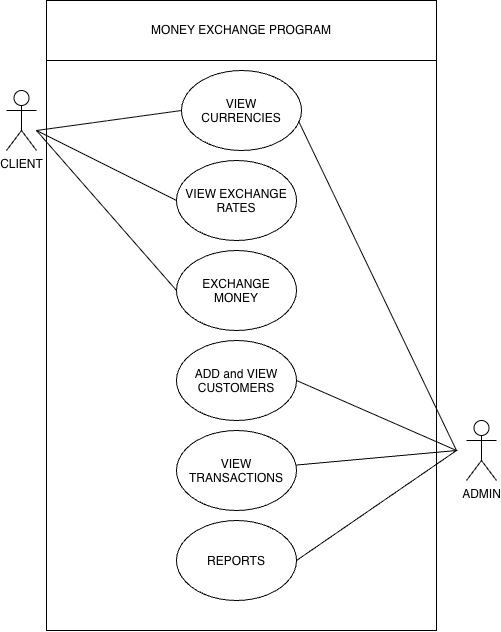

The diagram above was exported from draw.io. Its source (the exported page's mxGraphModel, read from the mxfile embedded in the PNG):
<mxGraphModel dx="1204" dy="795" grid="1" gridSize="10" guides="1" tooltips="1" connect="1" arrows="1" fold="1" page="1" pageScale="1" pageWidth="850" pageHeight="1100" math="0" shadow="0">
  <root>
    <mxCell id="0" />
    <mxCell id="1" parent="0" />
    <mxCell id="chXQ42-qs-PpQeGcicCW-5" parent="1" style="swimlane;startSize=0;" value="" vertex="1">
      <mxGeometry height="570" width="390" x="190" y="110" as="geometry" />
    </mxCell>
    <mxCell id="chXQ42-qs-PpQeGcicCW-7" parent="chXQ42-qs-PpQeGcicCW-5" style="ellipse;whiteSpace=wrap;html=1;shapeInside=1;" value="VIEW CURRENCIES&lt;div&gt;&lt;br/&gt;&lt;/div&gt;" vertex="1">
      <mxGeometry height="80" width="120" x="135" y="10" as="geometry" />
    </mxCell>
    <mxCell id="chXQ42-qs-PpQeGcicCW-8" parent="chXQ42-qs-PpQeGcicCW-5" style="ellipse;whiteSpace=wrap;html=1;shapeInside=1;" value="&lt;div&gt;VIEW EXCHANGE RATES&lt;/div&gt;" vertex="1">
      <mxGeometry height="80" width="120" x="130" y="100" as="geometry" />
    </mxCell>
    <mxCell id="chXQ42-qs-PpQeGcicCW-9" parent="chXQ42-qs-PpQeGcicCW-5" style="ellipse;whiteSpace=wrap;html=1;shapeInside=1;" value="EXCHANGE MONEY" vertex="1">
      <mxGeometry height="80" width="120" x="130" y="190" as="geometry" />
    </mxCell>
    <mxCell id="chXQ42-qs-PpQeGcicCW-10" parent="chXQ42-qs-PpQeGcicCW-5" style="ellipse;whiteSpace=wrap;html=1;shapeInside=1;" value="ADD and VIEW CUSTOMERS" vertex="1">
      <mxGeometry height="80" width="120" x="130" y="280" as="geometry" />
    </mxCell>
    <mxCell id="chXQ42-qs-PpQeGcicCW-11" parent="chXQ42-qs-PpQeGcicCW-5" style="ellipse;whiteSpace=wrap;html=1;shapeInside=1;" value="VIEW TRANSACTIONS" vertex="1">
      <mxGeometry height="80" width="120" x="130" y="370" as="geometry" />
    </mxCell>
    <mxCell id="chXQ42-qs-PpQeGcicCW-12" parent="chXQ42-qs-PpQeGcicCW-5" style="ellipse;whiteSpace=wrap;html=1;shapeInside=1;" value="REPORTS" vertex="1">
      <mxGeometry height="80" width="120" x="130" y="460" as="geometry" />
    </mxCell>
    <mxCell id="chXQ42-qs-PpQeGcicCW-14" edge="1" parent="chXQ42-qs-PpQeGcicCW-5" source="chXQ42-qs-PpQeGcicCW-12" style="endArrow=none;html=1;rounded=0;exitX=1;exitY=0.5;exitDx=0;exitDy=0;" target="chXQ42-qs-PpQeGcicCW-11" value="">
      <mxGeometry height="50" relative="1" width="50" as="geometry">
        <Array as="points">
          <mxPoint x="410" y="390" />
        </Array>
        <mxPoint x="382" y="464" as="sourcePoint" />
        <mxPoint x="370" y="390" as="targetPoint" />
      </mxGeometry>
    </mxCell>
    <mxCell id="chXQ42-qs-PpQeGcicCW-15" edge="1" parent="chXQ42-qs-PpQeGcicCW-5" style="endArrow=none;html=1;rounded=0;entryX=0.975;entryY=0.631;entryDx=0;entryDy=0;entryPerimeter=0;" target="chXQ42-qs-PpQeGcicCW-7" value="">
      <mxGeometry height="50" relative="1" width="50" as="geometry">
        <mxPoint x="410" y="390" as="sourcePoint" />
        <mxPoint x="260" y="220" as="targetPoint" />
      </mxGeometry>
    </mxCell>
    <mxCell id="chXQ42-qs-PpQeGcicCW-6" parent="1" style="rounded=0;whiteSpace=wrap;html=1;" value="MONEY EXCHANGE PROGRAM" vertex="1">
      <mxGeometry height="60" width="390" x="190" y="50" as="geometry" />
    </mxCell>
    <mxCell id="chXQ42-qs-PpQeGcicCW-16" edge="1" parent="1" style="endArrow=none;html=1;rounded=0;exitX=1;exitY=0.5;exitDx=0;exitDy=0;entryX=0;entryY=0.5;entryDx=0;entryDy=0;" target="chXQ42-qs-PpQeGcicCW-7" value="">
      <mxGeometry height="50" relative="1" width="50" as="geometry">
        <mxPoint x="180" y="180" as="sourcePoint" />
        <mxPoint x="450" y="330" as="targetPoint" />
      </mxGeometry>
    </mxCell>
    <mxCell id="chXQ42-qs-PpQeGcicCW-17" edge="1" parent="1" style="endArrow=none;html=1;rounded=0;exitX=1;exitY=0.5;exitDx=0;exitDy=0;entryX=0;entryY=0.5;entryDx=0;entryDy=0;" target="chXQ42-qs-PpQeGcicCW-8" value="">
      <mxGeometry height="50" relative="1" width="50" as="geometry">
        <mxPoint x="180" y="180" as="sourcePoint" />
        <mxPoint x="395" y="240" as="targetPoint" />
      </mxGeometry>
    </mxCell>
    <mxCell id="chXQ42-qs-PpQeGcicCW-18" edge="1" parent="1" style="endArrow=none;html=1;rounded=0;exitX=1;exitY=0.5;exitDx=0;exitDy=0;entryX=0;entryY=0.5;entryDx=0;entryDy=0;" target="chXQ42-qs-PpQeGcicCW-9" value="">
      <mxGeometry height="50" relative="1" width="50" as="geometry">
        <mxPoint x="180" y="180" as="sourcePoint" />
        <mxPoint x="450" y="330" as="targetPoint" />
      </mxGeometry>
    </mxCell>
    <mxCell id="chXQ42-qs-PpQeGcicCW-19" edge="1" parent="1" source="chXQ42-qs-PpQeGcicCW-10" style="endArrow=none;html=1;rounded=0;exitX=1;exitY=0.5;exitDx=0;exitDy=0;" value="">
      <mxGeometry height="50" relative="1" width="50" as="geometry">
        <mxPoint x="400" y="380" as="sourcePoint" />
        <mxPoint x="600" y="500" as="targetPoint" />
      </mxGeometry>
    </mxCell>
    <mxCell id="chXQ42-qs-PpQeGcicCW-20" parent="1" style="shape=umlActor;verticalLabelPosition=bottom;verticalAlign=top;html=1;outlineConnect=0;" value="CLIENT" vertex="1">
      <mxGeometry height="60" width="30" x="150" y="140" as="geometry" />
    </mxCell>
    <mxCell id="chXQ42-qs-PpQeGcicCW-22" parent="1" style="shape=umlActor;verticalLabelPosition=bottom;verticalAlign=top;html=1;outlineConnect=0;" value="ADMIN" vertex="1">
      <mxGeometry height="60" width="30" x="610" y="470" as="geometry" />
    </mxCell>
  </root>
</mxGraphModel>